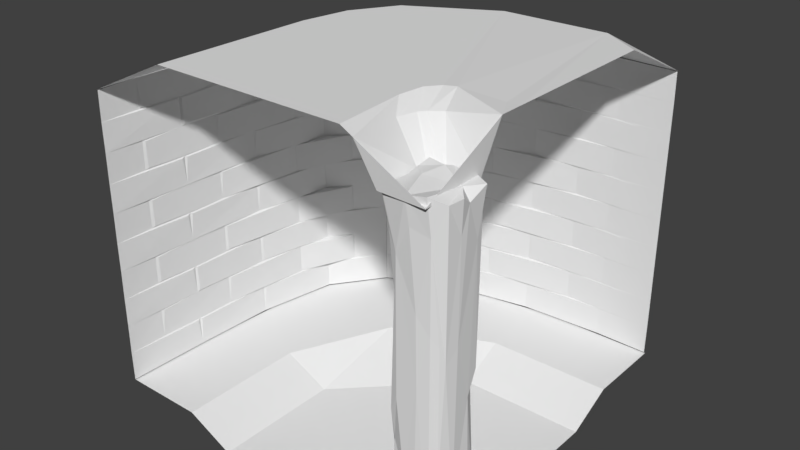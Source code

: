 # Source: curvedbrickturn.blend  (saved by Blender 2.79.0; exported with 4.5.12 LTS)
import bpy
from mathutils import Matrix  # noqa: F401  (used for matrix-valued properties, if any)

bpy.ops.wm.read_factory_settings(use_empty=True)
scene = bpy.context.scene
scene.name = 'Scene'

# ---- collections
col_collection_10 = bpy.data.collections.new('Collection 10'); scene.collection.children.link(col_collection_10)

# ---- world
world_world = bpy.data.worlds.new('World'); scene.world = world_world
world_world.color = (0.05088, 0.05088, 0.05088)
world_world.use_sun_shadow = False
world_world.sun_shadow_jitter_overblur = 0.0
world_world.cycles.sampling_method = 'MANUAL'

# ---- meshes
me_cube = bpy.data.meshes.new('Cube')
me_cube.from_pydata([(-0.6848, -0.8137, -0.775), (-0.818, -0.769, -0.963), (-0.6682, -0.6811, -0.4186), (-0.8422, -0.2923, -0.7946), (-0.9057, -0.007461, -0.967), (-0.734, -0.7422, -0.2376), (-0.2521, -0.8238, -0.5918), (-0.602, -0.9043, -0.9648), (-0.4937, -0.8223, -0.1566), (0.2166, 0.4114, -0.9634), (-0.6684, -0.6814, 0.4184), (-0.9262, -0.8452, 0.9413), (-0.7411, -0.7913, 0.7481), (-0.7952, -0.4546, 0.5054), (-0.8451, -0.2235, 0.7486), (-0.9646, 0.101, 0.9262), (-0.5103, -0.8198, 0.6347), (-0.148, -0.9309, 0.9447), (-0.07015, -0.8679, 0.7937), (-0.8204, 0.2219, -0.5715), (-0.8052, -0.07364, -0.0826), (-0.8272, 0.5859, -0.2234), (-0.8621, 0.8689, -0.947), (-0.69, 0.6924, -0.4186), (-0.7865, 0.7963, -0.2867), (-0.438, 0.9149, -0.9748), (-0.3906, 0.8168, -0.3753), (-0.01182, 0.8898, -0.9695), (-0.1147, 0.8362, -0.6854), (-0.3869, 0.8279, 0.4874), (-0.8345, 0.4253, 0.6268), (-0.9043, 0.4787, 0.9512), (-0.4623, 0.06035, 0.9631), (-0.668, 0.6981, 0.2858), (-0.8663, 0.8601, 0.9699), (-0.2788, 0.7003, 0.9748), (0.5661, 0.2655, 0.9464), (-0.3576, 0.9578, 0.939), (-0.1923, 0.9102, 0.9633), (0.1786, -0.8919, -0.961), (0.09242, -0.8255, -0.7), (0.5074, -0.7569, -0.9558), (0.1284, -0.8069, -0.04261), (0.4652, -0.7192, 0.2488), (0.6545, -0.567, -0.605), (0.6435, -0.5783, 0.1954), (0.8455, -0.4391, -0.9639), (0.8172, -0.1444, -0.7505), (0.7369, -0.4429, 0.09098), (0.8115, -0.07246, 0.1679), (0.09499, -0.8087, 0.3529), (0.486, -0.7635, 0.7596), (0.4318, -0.8577, 0.9655), (0.7902, -0.5159, 0.9215), (0.8332, -0.07974, 0.7432), (0.9086, -0.1264, 0.9341), (0.429, 0.7478, -0.9112), (0.6165, 0.7942, -0.7223), (0.2822, 0.8646, -0.9191), (0.3446, 0.8031, 0.0749), (0.9018, 0.4474, -0.956), (0.8108, 0.3959, -0.1603), (0.8183, 0.7921, -0.9145), (0.6817, 0.6689, -0.1396), (0.4846, 0.8039, 0.7091), (0.5, 0.9591, 0.9489), (0.8255, 0.5645, 0.679), (0.8625, 0.168, 0.8923), (0.8993, 0.7615, 0.9443), (0.8033, 0.7124, -0.0256), (0.8063, 0.7546, 0.8142)], [], [(7, 0, 1), (1, 3, 4), (2, 8, 5), (4, 9, 1), (7, 9, 39), (2, 3, 0), (11, 12, 16), (18, 17, 16), (16, 10, 5), (16, 17, 11), (10, 13, 5), (12, 11, 14), (13, 14, 20), (16, 12, 10), (26, 23, 24), (19, 23, 22), (23, 26, 22), (15, 31, 30), (31, 15, 32), (36, 35, 32), (38, 37, 35), (34, 37, 29), (37, 34, 35), (30, 33, 21), (31, 34, 30), (38, 35, 36), (29, 33, 34), (39, 41, 40), (49, 48, 47), (46, 44, 41), (40, 41, 42), (43, 50, 42), (17, 18, 51), (51, 52, 17), (55, 53, 54), (51, 53, 52), (55, 36, 53), (52, 36, 17), (51, 18, 50), (53, 36, 52), (58, 27, 28), (58, 28, 57), (9, 60, 46), (57, 62, 56), (63, 61, 62), (57, 28, 59), (60, 61, 47), (65, 64, 38), (68, 67, 66), (67, 68, 36), (66, 67, 49), (64, 70, 59), (68, 65, 36), (36, 32, 17), (59, 26, 29), (59, 28, 26), (37, 64, 29), (60, 47, 46), (13, 20, 5), (66, 49, 61), (7, 6, 0), (0, 3, 1), (3, 5, 20), (2, 5, 3), (15, 11, 17, 32), (1, 9, 7), (11, 15, 14), (16, 42, 50), (13, 10, 12, 14), (16, 50, 18), (27, 9, 4, 25), (3, 19, 4), (19, 20, 21), (28, 27, 25), (28, 25, 26), (26, 25, 22), (4, 19, 22), (23, 19, 21, 24), (43, 41, 44, 45), (4, 22, 25), (20, 30, 21), (32, 35, 31), (30, 34, 33), (35, 34, 31), (41, 43, 42), (41, 9, 46), (47, 44, 46), (48, 49, 54, 53), (48, 45, 44), (47, 48, 44), (50, 43, 51), (51, 45, 48, 53), (57, 59, 63, 62), (43, 45, 51), (58, 57, 56), (27, 58, 56), (60, 9, 56, 62), (9, 27, 56), (62, 61, 60), (70, 64, 65, 68), (68, 66, 70), (70, 69, 59), (40, 6, 7, 39), (69, 70, 66), (36, 65, 38), (42, 8, 6, 40), (26, 24, 33, 29), (39, 9, 41), (38, 64, 37), (29, 64, 59), (2, 0, 6, 8), (3, 20, 19), (61, 49, 47), (14, 15, 30), (14, 30, 20), (67, 55, 54), (55, 67, 36), (49, 67, 54), (8, 42, 16), (8, 16, 5), (21, 33, 24), (61, 63, 69, 66), (59, 69, 63)])
me_cube.use_remesh_preserve_volume = False
me_cube.use_remesh_preserve_attributes = False
me_cube.use_mirror_vertex_groups = False
me_cube.update()
me_plane = bpy.data.meshes.new('Plane')
me_plane.from_pydata([(-1.0, -1.0, 0.0), (1.0, -1.0, 0.0), (-1.0, 0.9023, 0.3869), (1.0, 0.9023, 0.3869), (0.8, 0.904, 0.384), (0.8, -1.0, -0.00347), (0.5955, 0.9035, 0.3849), (0.5955, -1.0, -0.002469), (0.3996, 0.904, 0.384), (0.3996, -1.0, -0.003452), (0.196, 0.9034, 0.3851), (0.196, -1.0, -0.002212), (7.891e-08, 0.9041, 0.3839), (-4.164e-10, -1.0, -0.003572), (-0.204, 0.9034, 0.3851), (-0.204, -1.0, -0.002241), (-0.4001, 0.9041, 0.384), (-0.4001, -1.0, -0.003544), (-0.6047, 0.9035, 0.3849), (-0.6047, -1.0, -0.002388), (-0.8, 0.9041, 0.3839), (-0.8, -1.0, -0.003645), (0.8032, -0.474, 0.00244), (0.003802, -0.4743, 0.002445), (-0.3966, -0.4741, 0.002536), (-0.7958, -0.4741, 0.002522), (0.6014, 0.7287, 0.2349), (0.2032, 0.7288, 0.2346), (-0.1976, 0.7288, 0.2347), (-0.5971, 0.7288, 0.2347), (0.8098, 0.5883, 0.1361), (0.4075, 0.5883, 0.1361), (0.01155, 0.5883, 0.1361), (-0.39, 0.5883, 0.1361), (-0.7875, 0.5883, 0.1361), (1.0, 0.5727, 0.1291), (0.803, 0.5737, 0.1243), (0.606, 0.712, 0.2315), (0.5982, 0.574, 0.1254), (0.4025, 0.5736, 0.1245), (0.2116, 0.712, 0.2315), (0.1994, 0.574, 0.1254), (0.003503, 0.5737, 0.1243), (-0.1912, 0.712, 0.2315), (-0.201, 0.574, 0.1254), (-0.3968, 0.5737, 0.1244), (-0.5891, 0.712, 0.2315), (-0.6012, 0.574, 0.1254), (-0.7961, 0.5738, 0.1244), (-1.0, 0.7262, 0.2389), (0.7993, 0.7278, 0.2353), (0.3987, 0.7279, 0.2353), (-0.0007467, 0.7279, 0.2353), (-0.4009, 0.7279, 0.2353), (-0.801, 0.7279, 0.2353), (-1.0, 0.3606, 0.07701), (-0.8147, 0.3777, 0.08149), (0.7991, 0.3606, 0.07684), (0.6019, 0.3606, 0.07519), (0.3986, 0.3606, 0.07679), (0.2037, 0.3606, 0.0748), (-0.001062, 0.3606, 0.0768), (-0.1972, 0.3606, 0.07493), (-0.4012, 0.3606, 0.07679), (-0.5965, 0.3606, 0.07491), (-0.8012, 0.3599, 0.07524), (-1.0, -0.2196, 0.01145), (0.8098, 0.07029, 0.0317), (0.5858, 0.07243, 0.03168), (0.4075, 0.07029, 0.0317), (0.01155, 0.07029, 0.0317), (-0.39, 0.07029, 0.0317), (-0.6136, 0.07243, 0.03168), (-0.7875, 0.07029, 0.0317), (1.0, 0.05648, 0.02955), (0.8033, 0.05483, 0.02475), (0.598, 0.05498, 0.02536), (0.4028, 0.05478, 0.02499), (0.1991, 0.05619, 0.02699), (0.003889, 0.05482, 0.02472), (-0.2013, 0.05619, 0.027), (-0.3965, 0.0548, 0.02482), (-0.6014, 0.05497, 0.0254), (-0.7956, 0.05479, 0.02478), (0.606, -0.2052, 0.01358), (0.3871, -0.2031, 0.01357), (0.2116, -0.2052, 0.01358), (-0.1912, -0.2052, 0.01358), (-0.5891, -0.2052, 0.01358), (-0.8147, -0.2031, 0.01357), (0.7991, -0.2198, 0.008904), (0.6021, -0.221, 0.007015), (0.3985, -0.2207, 0.007272), (0.2038, -0.2209, 0.006601), (-0.001062, -0.2198, 0.008867), (-0.197, -0.2209, 0.006737), (-0.4012, -0.2198, 0.008857), (-0.5963, -0.2209, 0.006714), (-0.8012, -0.2207, 0.007302), (-1.0, -0.75, -0.002175), (0.4026, -0.4741, 0.002696), (0.8098, -0.4596, 0.01007), (0.5858, -0.4575, 0.01005), (0.4075, -0.4596, 0.01007), (0.01155, -0.4596, 0.01007), (-0.39, -0.4596, 0.01007), (-0.6136, -0.4575, 0.01005), (-0.7875, -0.4596, 0.01007), (0.598, -0.4748, 0.003739), (0.1991, -0.4736, 0.005368), (-0.2013, -0.4736, 0.005375), (-0.6014, -0.4748, 0.003774), (0.606, -0.7325, 1.214e-09), (0.3871, -0.7301, -2.011e-05), (0.2116, -0.7325, 1.322e-09), (-0.01167, -0.7301, -2.006e-05), (-0.1912, -0.7325, 1.527e-09), (-0.4123, -0.7301, -2.009e-05), (-0.5891, -0.7325, 1.596e-09), (-0.8147, -0.7301, -2.026e-05), (1.0, -0.4731, 0.00867), (0.8098, -0.4945, 0.01007), (0.7991, -0.75, -0.004693), (0.6021, -0.7511, -0.006559), (0.4075, -0.4945, 0.01007), (0.3985, -0.7507, -0.00631), (0.2038, -0.751, -0.006977), (0.01155, -0.4945, 0.01007), (-0.0009015, -0.7507, -0.006278), (-0.197, -0.751, -0.006839), (-0.39, -0.4945, 0.01007), (-0.4011, -0.7507, -0.00629), (-0.5963, -0.751, -0.006863), (-0.7875, -0.4945, 0.01007), (-0.8012, -0.7508, -0.00628), (-1.0, 0.9027, 0.3869), (1.0, 0.9027, 0.3869), (-1.0, 1.215, 2.344), (1.0, 1.215, 2.344), (0.8, 1.215, 2.346), (0.8, 0.9028, 0.3868), (0.5955, 1.215, 2.346), (0.5955, 0.9028, 0.3868), (0.3996, 1.215, 2.346), (0.3996, 0.9028, 0.3868), (0.196, 1.215, 2.346), (0.196, 0.9028, 0.3868), (4.685e-07, 1.215, 2.346), (7.591e-08, 0.9028, 0.3868), (-0.204, 1.215, 2.346), (-0.204, 0.9028, 0.3868), (-0.4001, 1.215, 2.346), (-0.4001, 0.9028, 0.3868), (-0.6047, 1.215, 2.346), (-0.6047, 0.9028, 0.3868), (-0.8, 1.215, 2.346), (-0.8, 0.9028, 0.3868), (0.8032, 1.101, 0.8688), (0.003802, 1.101, 0.8686), (-0.3966, 1.101, 0.8688), (-0.7958, 1.101, 0.8688), (0.6015, 1.218, 2.131), (0.2032, 1.218, 2.132), (-0.1976, 1.218, 2.131), (-0.5971, 1.218, 2.132), (0.8098, 1.221, 1.993), (0.4075, 1.221, 1.993), (0.01155, 1.221, 1.993), (-0.39, 1.221, 1.993), (-0.7875, 1.221, 1.993), (1.0, 1.221, 1.98), (0.803, 1.221, 1.981), (0.606, 1.218, 2.114), (0.5982, 1.221, 1.982), (0.4025, 1.221, 1.981), (0.2116, 1.218, 2.114), (0.1994, 1.221, 1.982), (0.003503, 1.221, 1.981), (-0.1912, 1.218, 2.114), (-0.201, 1.221, 1.982), (-0.3968, 1.221, 1.981), (-0.5891, 1.218, 2.114), (-0.6012, 1.221, 1.982), (-0.7961, 1.221, 1.981), (-1.0, 1.218, 2.129), (0.7993, 1.218, 2.131), (0.3987, 1.218, 2.131), (-0.0007463, 1.218, 2.131), (-0.4009, 1.218, 2.131), (-0.801, 1.218, 2.131), (-1.0, 1.218, 1.733), (-0.8147, 1.219, 1.751), (0.7991, 1.218, 1.733), (0.6019, 1.218, 1.733), (0.3986, 1.218, 1.733), (0.2037, 1.219, 1.733), (-0.001062, 1.218, 1.733), (-0.1972, 1.219, 1.733), (-0.4012, 1.218, 1.733), (-0.5965, 1.219, 1.733), (-0.8012, 1.218, 1.732), (-1.0, 1.148, 1.119), (0.8098, 1.197, 1.431), (0.5858, 1.197, 1.434), (0.4075, 1.197, 1.431), (0.01155, 1.197, 1.431), (-0.39, 1.197, 1.431), (-0.6136, 1.197, 1.434), (-0.7875, 1.197, 1.431), (1.0, 1.197, 1.416), (0.8033, 1.197, 1.415), (0.598, 1.197, 1.415), (0.4028, 1.197, 1.414), (0.1991, 1.197, 1.416), (0.003889, 1.197, 1.414), (-0.2013, 1.197, 1.416), (-0.3965, 1.197, 1.414), (-0.6014, 1.197, 1.415), (-0.7956, 1.197, 1.414), (0.606, 1.149, 1.134), (0.3871, 1.149, 1.137), (0.2116, 1.149, 1.134), (-0.1912, 1.149, 1.134), (-0.5891, 1.149, 1.134), (-0.8147, 1.149, 1.137), (0.7991, 1.148, 1.119), (0.6021, 1.149, 1.117), (0.3985, 1.149, 1.118), (0.2038, 1.149, 1.117), (-0.001061, 1.148, 1.119), (-0.197, 1.149, 1.117), (-0.4012, 1.148, 1.119), (-0.5963, 1.149, 1.117), (-0.8012, 1.149, 1.118), (-1.0, 1.003, 0.5888), (0.4026, 1.101, 0.8688), (0.8098, 1.101, 0.8845), (0.5858, 1.101, 0.8867), (0.4075, 1.101, 0.8845), (0.01155, 1.101, 0.8845), (-0.39, 1.101, 0.8845), (-0.6136, 1.101, 0.8867), (-0.7875, 1.101, 0.8845), (0.598, 1.101, 0.8681), (0.1991, 1.101, 0.8695), (-0.2013, 1.101, 0.8695), (-0.6014, 1.101, 0.8681), (0.606, 1.003, 0.6075), (0.3871, 1.003, 0.6101), (0.2116, 1.003, 0.6075), (-0.01167, 1.003, 0.6101), (-0.1912, 1.003, 0.6075), (-0.4123, 1.003, 0.6101), (-0.5891, 1.003, 0.6075), (-0.8147, 1.003, 0.6101), (1.0, 1.1, 0.8701), (0.8098, 1.1, 0.8474), (0.7991, 1.003, 0.5887), (0.6021, 1.003, 0.5874), (0.4075, 1.1, 0.8474), (0.3985, 1.003, 0.5878), (0.2038, 1.003, 0.5875), (0.01155, 1.1, 0.8474), (-0.0009014, 1.003, 0.5878), (-0.197, 1.003, 0.5875), (-0.39, 1.1, 0.8474), (-0.4011, 1.003, 0.5878), (-0.5963, 1.003, 0.5875), (-0.7875, 1.1, 0.8474), (-0.8012, 1.003, 0.5878)], [], [(30, 4, 50), (6, 8, 31), (31, 8, 51), (10, 12, 32), (32, 12, 52), (14, 16, 33), (18, 20, 34), (34, 20, 54), (111, 25, 133), (110, 24, 130), (127, 109, 23), (108, 100, 124), (120, 22, 121), (53, 29, 46), (52, 28, 43), (51, 27, 40), (50, 26, 37), (35, 30, 36), (38, 31, 39), (41, 32, 42), (44, 33, 45), (48, 47, 34), (64, 47, 72), (62, 44, 80), (60, 41, 78), (58, 38, 68), (67, 36, 57), (57, 37, 58), (69, 39, 59), (59, 40, 60), (70, 42, 61), (61, 43, 62), (71, 45, 63), (63, 46, 64), (73, 48, 65), (56, 49, 55), (48, 54, 56), (45, 53, 63), (42, 52, 61), (39, 51, 59), (36, 50, 57), (30, 50, 36), (37, 26, 38), (31, 51, 39), (40, 27, 41), (32, 52, 42), (43, 28, 44), (33, 53, 45), (46, 29, 47), (34, 54, 48), (73, 65, 83), (88, 64, 82), (71, 63, 81), (87, 62, 80), (70, 61, 79), (86, 60, 78), (69, 59, 77), (84, 58, 76), (67, 57, 75), (75, 57, 90), (77, 59, 85), (79, 61, 94), (81, 63, 96), (83, 65, 89), (74, 67, 75), (78, 70, 79), (80, 71, 81), (97, 82, 106), (95, 80, 110), (93, 78, 109), (91, 76, 102), (101, 75, 90), (84, 76, 91), (103, 77, 92), (86, 78, 93), (104, 79, 94), (87, 80, 95), (105, 81, 96), (88, 82, 97), (107, 83, 98), (96, 88, 97), (94, 87, 95), (90, 84, 91), (107, 98, 25), (118, 97, 111), (105, 96, 24), (116, 95, 110), (104, 94, 23), (114, 93, 109), (103, 92, 100), (112, 91, 108), (101, 90, 22), (22, 90, 122), (100, 92, 113), (23, 94, 115), (24, 96, 117), (25, 98, 119), (120, 101, 22), (23, 109, 104), (110, 105, 24), (132, 111, 19), (129, 110, 15), (126, 109, 11), (123, 108, 7), (121, 22, 122), (112, 108, 123), (124, 100, 125), (114, 109, 126), (127, 23, 128), (116, 110, 129), (130, 24, 131), (118, 111, 132), (133, 25, 134), (122, 112, 123), (19, 133, 21), (15, 130, 17), (11, 127, 13), (7, 124, 9), (6, 26, 50, 4), (10, 27, 51, 8), (14, 28, 52, 12), (18, 29, 53, 16), (53, 33, 16), (2, 49, 54, 20), (36, 67, 74, 35), (39, 69, 68, 38), (65, 48, 56), (58, 37, 38), (42, 70, 78, 41), (60, 40, 41), (45, 71, 80, 44), (62, 43, 44), (48, 73, 72, 47), (64, 46, 47), (55, 66, 89, 65), (47, 29, 18), (44, 28, 14), (41, 27, 10), (38, 26, 6), (57, 50, 37), (38, 6, 31), (59, 51, 40), (41, 10, 32), (61, 52, 43), (44, 14, 33), (63, 53, 46), (47, 18, 34), (56, 54, 49), (65, 56, 55), (64, 88, 96, 63), (62, 87, 94, 61), (60, 86, 85, 59), (58, 84, 90, 57), (69, 77, 76, 68), (76, 58, 68), (82, 64, 72), (73, 83, 82, 72), (75, 101, 120, 74), (77, 103, 102, 76), (98, 83, 89), (92, 77, 85), (79, 104, 109, 78), (81, 105, 110, 80), (83, 107, 106, 82), (86, 93, 92, 85), (98, 89, 66), (4, 30, 35, 3), (66, 99, 119, 98), (97, 118, 117, 96), (95, 116, 115, 94), (93, 114, 113, 92), (91, 112, 122, 90), (103, 100, 108, 102), (108, 91, 102), (111, 97, 106), (107, 25, 111, 106), (118, 132, 131, 117), (134, 25, 119), (131, 24, 117), (128, 23, 115), (125, 100, 113), (7, 108, 124), (11, 109, 127), (15, 110, 130), (19, 111, 133), (134, 119, 99), (116, 129, 128, 115), (114, 126, 125, 113), (99, 0, 21, 134), (132, 19, 17, 131), (21, 133, 134), (129, 15, 13, 128), (17, 130, 131), (126, 11, 9, 125), (13, 127, 128), (123, 7, 5, 122), (9, 124, 125), (121, 5, 1, 120), (5, 121, 122), (165, 139, 185), (141, 143, 166), (166, 143, 186), (145, 147, 167), (167, 147, 187), (149, 151, 168), (153, 155, 169), (169, 155, 189), (246, 160, 268), (245, 159, 265), (262, 244, 158), (243, 235, 259), (255, 157, 256), (188, 164, 181), (187, 163, 178), (186, 162, 175), (185, 161, 172), (170, 165, 171), (173, 166, 174), (176, 167, 177), (179, 168, 180), (183, 182, 169), (199, 182, 207), (197, 179, 215), (195, 176, 213), (193, 173, 203), (202, 171, 192), (192, 172, 193), (204, 174, 194), (194, 175, 195), (205, 177, 196), (196, 178, 197), (206, 180, 198), (198, 181, 199), (208, 183, 200), (191, 184, 190), (183, 189, 191), (180, 188, 198), (177, 187, 196), (174, 186, 194), (171, 185, 192), (165, 185, 171), (172, 161, 173), (166, 186, 174), (175, 162, 176), (167, 187, 177), (178, 163, 179), (168, 188, 180), (181, 164, 182), (169, 189, 183), (208, 200, 218), (223, 199, 217), (206, 198, 216), (222, 197, 215), (205, 196, 214), (221, 195, 213), (204, 194, 212), (219, 193, 211), (202, 192, 210), (210, 192, 225), (212, 194, 220), (214, 196, 229), (216, 198, 231), (218, 200, 224), (209, 202, 210), (213, 205, 214), (215, 206, 216), (232, 217, 241), (230, 215, 245), (228, 213, 244), (226, 211, 237), (236, 210, 225), (219, 211, 226), (238, 212, 227), (221, 213, 228), (239, 214, 229), (222, 215, 230), (240, 216, 231), (223, 217, 232), (242, 218, 233), (231, 223, 232), (229, 222, 230), (225, 219, 226), (242, 233, 160), (253, 232, 246), (240, 231, 159), (251, 230, 245), (239, 229, 158), (249, 228, 244), (238, 227, 235), (247, 226, 243), (236, 225, 157), (157, 225, 257), (235, 227, 248), (158, 229, 250), (159, 231, 252), (160, 233, 254), (255, 236, 157), (158, 244, 239), (245, 240, 159), (267, 246, 154), (264, 245, 150), (261, 244, 146), (258, 243, 142), (256, 157, 257), (247, 243, 258), (259, 235, 260), (249, 244, 261), (262, 158, 263), (251, 245, 264), (265, 159, 266), (253, 246, 267), (268, 160, 269), (257, 247, 258), (154, 268, 156), (150, 265, 152), (146, 262, 148), (142, 259, 144), (141, 161, 185, 139), (145, 162, 186, 143), (149, 163, 187, 147), (153, 164, 188, 151), (188, 168, 151), (137, 184, 189, 155), (171, 202, 209, 170), (174, 204, 203, 173), (200, 183, 191), (193, 172, 173), (177, 205, 213, 176), (195, 175, 176), (180, 206, 215, 179), (197, 178, 179), (183, 208, 207, 182), (199, 181, 182), (190, 201, 224, 200), (182, 164, 153), (179, 163, 149), (176, 162, 145), (173, 161, 141), (192, 185, 172), (173, 141, 166), (194, 186, 175), (176, 145, 167), (196, 187, 178), (179, 149, 168), (198, 188, 181), (182, 153, 169), (191, 189, 184), (200, 191, 190), (199, 223, 231, 198), (197, 222, 229, 196), (195, 221, 220, 194), (193, 219, 225, 192), (204, 212, 211, 203), (211, 193, 203), (217, 199, 207), (208, 218, 217, 207), (210, 236, 255, 209), (212, 238, 237, 211), (233, 218, 224), (227, 212, 220), (214, 239, 244, 213), (216, 240, 245, 215), (218, 242, 241, 217), (221, 228, 227, 220), (233, 224, 201), (139, 165, 170, 138), (201, 234, 254, 233), (232, 253, 252, 231), (230, 251, 250, 229), (228, 249, 248, 227), (226, 247, 257, 225), (238, 235, 243, 237), (243, 226, 237), (246, 232, 241), (242, 160, 246, 241), (253, 267, 266, 252), (269, 160, 254), (266, 159, 252), (263, 158, 250), (260, 235, 248), (142, 243, 259), (146, 244, 262), (150, 245, 265), (154, 246, 268), (269, 254, 234), (251, 264, 263, 250), (249, 261, 260, 248), (234, 135, 156, 269), (267, 154, 152, 266), (156, 268, 269), (264, 150, 148, 263), (152, 265, 266), (261, 146, 144, 260), (148, 262, 263), (258, 142, 140, 257), (144, 259, 260), (256, 140, 136, 255), (140, 256, 257)])
me_plane.use_remesh_preserve_volume = False
me_plane.use_remesh_preserve_attributes = False
me_plane.use_mirror_vertex_groups = False
me_plane.update()
me_plane_002 = bpy.data.meshes.new('Plane.002')
me_plane_002.from_pydata([(-1.003, 0.999, 4.475e-07), (1.414, 0.999, 4.475e-07), (1.414, 3.219, 4.475e-07), (-0.4457, 0.999, 4.475e-07), (0.8751, 0.999, 4.475e-07), (0.8751, 3.219, 4.475e-07), (-0.1293, 0.999, -0.09908), (0.5588, 0.999, -0.09908), (0.5588, 3.209, 4.475e-07), (-1.003, 1.504, 4.475e-07), (1.414, 1.504, 4.475e-07), (1.414, 2.715, 4.475e-07), (-0.4457, 1.504, 4.475e-07), (-0.6048, 2.904, 4.452e-07), (0.8751, 1.504, 4.475e-07), (0.8751, 2.715, 4.475e-07), (-0.1293, 1.504, -0.09908), (-0.1409, 3.112, 4.475e-07), (0.5588, 1.504, -0.09908), (0.5588, 2.715, 4.475e-07), (-0.9603, 2.156, 4.475e-07), (1.414, 1.794, -0.09908), (1.414, 2.424, -0.09908), (-0.4457, 1.794, 4.475e-07), (-0.8676, 2.574, 4.475e-07), (0.8751, 1.794, -0.09908), (0.8751, 2.424, -0.09908), (-0.1293, 1.794, -0.09908), (-0.1293, 2.424, 4.475e-07), (0.5588, 1.794, -0.09908), (0.5588, 2.424, -0.09908)], [], [(15, 11, 2, 5), (30, 28, 27), (19, 15, 5, 8), (13, 28, 17), (6, 7, 18, 16), (28, 19, 17), (3, 6, 16, 12), (24, 28, 13), (7, 4, 14, 18), (30, 26, 15, 19), (0, 3, 12, 9), (8, 17, 19), (4, 1, 10, 14), (26, 22, 11, 15), (14, 10, 21, 25), (25, 21, 22, 26), (9, 12, 23, 20), (24, 20, 23), (18, 25, 29), (29, 25, 26, 30), (12, 16, 27, 23), (23, 28, 24), (16, 18, 29, 27), (27, 29, 30), (28, 23, 27), (19, 28, 30), (25, 18, 14)])
me_plane_002.use_remesh_preserve_volume = False
me_plane_002.use_remesh_preserve_attributes = False
me_plane_002.use_mirror_vertex_groups = False
me_plane_002.update()
me_plane_003 = bpy.data.meshes.new('Plane.003')
me_plane_003.from_pydata([(-0.9972, -0.9998, -2.562e-07), (1.013, -1.0, 4.197e-09), (0.2002, 1.257, -1.741e-07), (-0.5679, -1.0, -0.2319), (0.5264, -1.0, -0.2319), (-0.1749, 0.9111, -0.2319), (-0.6703, -0.2896, -0.2356), (-0.6258, -0.5339, -0.1758), (-0.6531, -0.4959, -0.1758), (0.9752, 0.261, 1.49e-07), (0.9018, 0.6434, 1.177e-07), (0.714, 1.007, 8.392e-08), (-0.5367, -0.5456, -0.2319), (-0.5532, -0.3875, -0.2319), (-0.6089, -0.3084, -0.2319), (0.4979, 0.02306, -0.2319), (0.4465, 0.3344, -0.2319), (0.297, 0.6163, -0.2319), (-0.714, -0.4452, -0.1758), (-0.6673, 1.323, -4.654e-07), (-0.77, 0.9255, -0.2319), (-0.924, -0.2916, -0.2282), (-0.9989, 1.313, -5.94e-07), (-0.9953, 0.7566, -0.2319), (-0.9953, -0.4452, -0.2319), (-0.5955, -0.6487, -0.1758), (-0.636, -1.0, -0.1951), (-0.9957, -0.5762, -0.1758), (-0.8263, -0.5999, 0.002523), (-0.781, -0.6175, 0.002523), (-0.755, -0.6397, 0.002523), (-0.9953, -0.5971, 0.002523), (-0.7419, -0.693, 0.002523), (-0.7483, -0.9907, 0.002523), (-0.9972, -0.9998, 0.002522), (-0.9957, -0.6142, 0.002523), (-0.9953, -0.2963, -0.2319)], [], [(17, 11, 2, 5), (14, 17, 5, 6), (3, 4, 15, 12), (12, 15, 16, 13), (13, 16, 17, 14), (8, 14, 6, 18), (4, 1, 9, 15), (15, 9, 10, 16), (16, 10, 11, 17), (6, 5, 20, 21), (5, 2, 19, 20), (21, 36, 24), (20, 19, 22, 23), (6, 21, 24, 18), (8, 7, 13, 14), (25, 12, 13, 7), (26, 3, 12, 25), (8, 18, 28, 29), (27, 0, 34, 35), (24, 27, 35, 31), (28, 32, 30, 29), (31, 35, 32, 28), (34, 33, 32, 35), (26, 25, 32, 33), (18, 24, 31, 28), (7, 8, 29, 30), (0, 26, 33, 34), (25, 7, 30, 32), (36, 21, 20, 23)])
me_plane_003.use_remesh_preserve_volume = False
me_plane_003.use_remesh_preserve_attributes = False
me_plane_003.use_mirror_vertex_groups = False
me_plane_003.update()

# ---- objects
ob_cube = bpy.data.objects.new('Cube', me_cube)
ob_plane = bpy.data.objects.new('Plane', me_plane)
ob_plane_000 = bpy.data.objects.new('Plane.000', me_plane_002)
ob_plane_001 = bpy.data.objects.new('Plane.001', me_plane_003)

# ---- transforms, parenting, visibility, modifiers, constraints
ob_cube.location = (1.517, 1.385, 0.6538)
ob_cube.scale = (0.131, 0.131, 0.6851)
ob_cube.lineart.crease_threshold = 0.0
ob_plane.location = (0.04332, 1.953, 0.6454)
ob_plane.rotation_euler = (-1.344e-07, 1.571, 0.0)
ob_plane.scale = (0.6412, 0.6986, 0.6561)
ob_plane.lineart.crease_threshold = 0.0
ob_plane_000.location = (0.6808, 0.5617, -0.0008235)
ob_plane_000.scale = (0.6396, 0.697, 1.0)
ob_plane_000.lineart.crease_threshold = 0.0
ob_plane_001.location = (0.8161, 1.926, 1.287)
ob_plane_001.rotation_euler = (-2.687e-07, 3.142, 1.175e-14)
ob_plane_001.scale = (0.7688, 0.6715, 0.7688)
ob_plane_001.lineart.crease_threshold = 0.0

# ---- collection membership
col_collection_10.objects.link(ob_cube)
col_collection_10.objects.link(ob_plane)
col_collection_10.objects.link(ob_plane_000)
col_collection_10.objects.link(ob_plane_001)

# ---- scene / render settings (as saved in the file)
scene.frame_start = 1; scene.frame_end = 250; scene.frame_set(1)
scene.render.engine = 'BLENDER_EEVEE_NEXT'
scene.render.resolution_percentage = 50
scene.render.dither_intensity = 0.0
scene.cycles.use_denoising = False
scene.cycles.samples = 128
scene.cycles.sampling_pattern = 'TABULATED_SOBOL'
scene.cycles.use_adaptive_sampling = False
scene.cycles.use_light_tree = False
scene.cycles.blur_glossy = 0.0
scene.cycles.sample_clamp_indirect = 0.0
scene.view_settings.view_transform = 'Standard'
bpy.context.view_layer.update()

# ---- added for rendering (the .blend has no active camera and no usable light): camera, sun
cam_auto = bpy.data.cameras.new('AutoCamera')
cam_auto.lens = 50.0
cam_auto.sensor_width = 36.0
cam_auto.clip_end = 1000.0
ob_auto_camera = bpy.data.objects.new('AutoCamera', cam_auto)
scene.collection.objects.link(ob_auto_camera)
ob_auto_camera.location = (3.36178, -0.995104, 2.70378)
ob_auto_camera.rotation_euler = (1.09748, -7.21219e-08, 0.694738)
scene.camera = ob_auto_camera
light_auto_sun = bpy.data.lights.new('AutoSun', 'SUN')
light_auto_sun.energy = 3.0
light_auto_sun.angle = 0.0523599
ob_auto_sun = bpy.data.objects.new('AutoSun', light_auto_sun)
scene.collection.objects.link(ob_auto_sun)
ob_auto_sun.rotation_euler = (0.872665, 0.174533, 0.523599)
bpy.context.view_layer.update()
